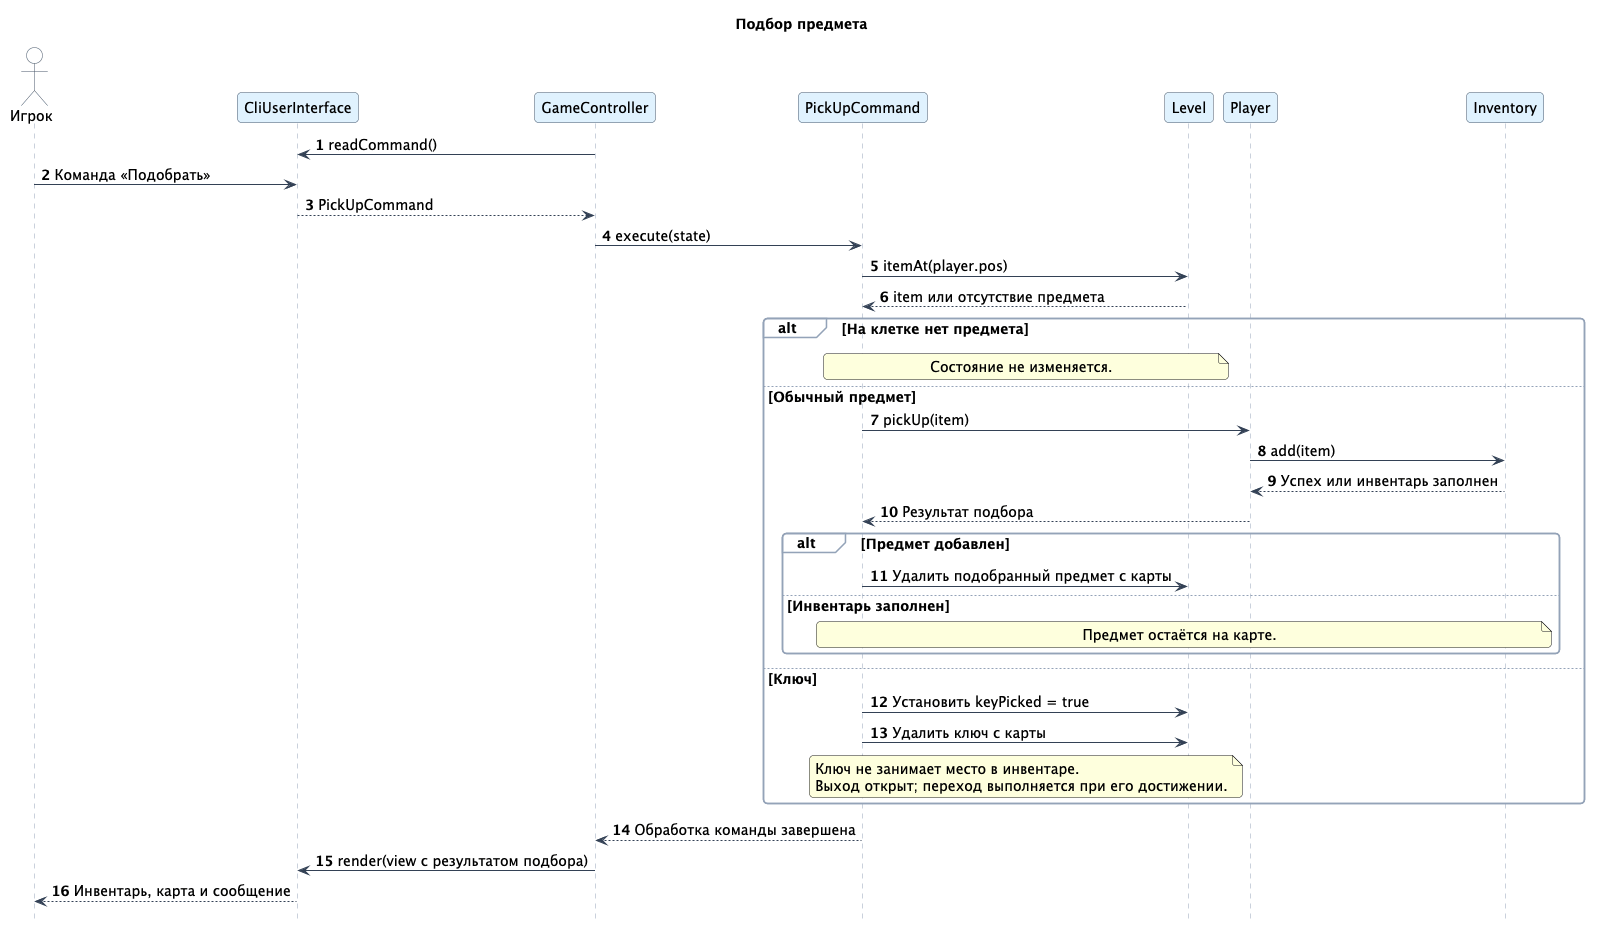

The diagram above was rendered by PlantUML. Its source (embedded in the PNG):
@startuml
skinparam backgroundColor white
skinparam defaultFontName SansSerif
skinparam defaultFontSize 14
skinparam shadowing false
skinparam roundcorner 8
skinparam sequence {
  ArrowColor #334155
  LifeLineBorderColor #94A3B8
  ParticipantBorderColor #475569
  ParticipantBackgroundColor #E0F2FE
  ActorBorderColor #475569
  ActorBackgroundColor #F8FAFC
  GroupBorderColor #94A3B8
  GroupBackgroundColor #F8FAFC
}
hide footbox
autonumber
title Подбор предмета
actor "Игрок" as User
participant CliUserInterface as UI
participant GameController as C
participant PickUpCommand as Cmd
participant Level as L
participant Player as P
participant Inventory as I
C -> UI : readCommand()
User -> UI : Команда «Подобрать»
UI --> C : PickUpCommand
C -> Cmd : execute(state)
Cmd -> L : itemAt(player.pos)
L --> Cmd : item или отсутствие предмета
alt На клетке нет предмета
  note over Cmd, L : Состояние не изменяется.
else Обычный предмет
  Cmd -> P : pickUp(item)
  P -> I : add(item)
  I --> P : Успех или инвентарь заполнен
  P --> Cmd : Результат подбора
  alt Предмет добавлен
    Cmd -> L : Удалить подобранный предмет с карты
  else Инвентарь заполнен
    note over Cmd, I : Предмет остаётся на карте.
  end
else Ключ
  Cmd -> L : Установить keyPicked = true
  Cmd -> L : Удалить ключ с карты
  note over Cmd, L : Ключ не занимает место в инвентаре.\nВыход открыт; переход выполняется при его достижении.
end
Cmd --> C : Обработка команды завершена
C -> UI : render(view с результатом подбора)
UI --> User : Инвентарь, карта и сообщение
@enduml